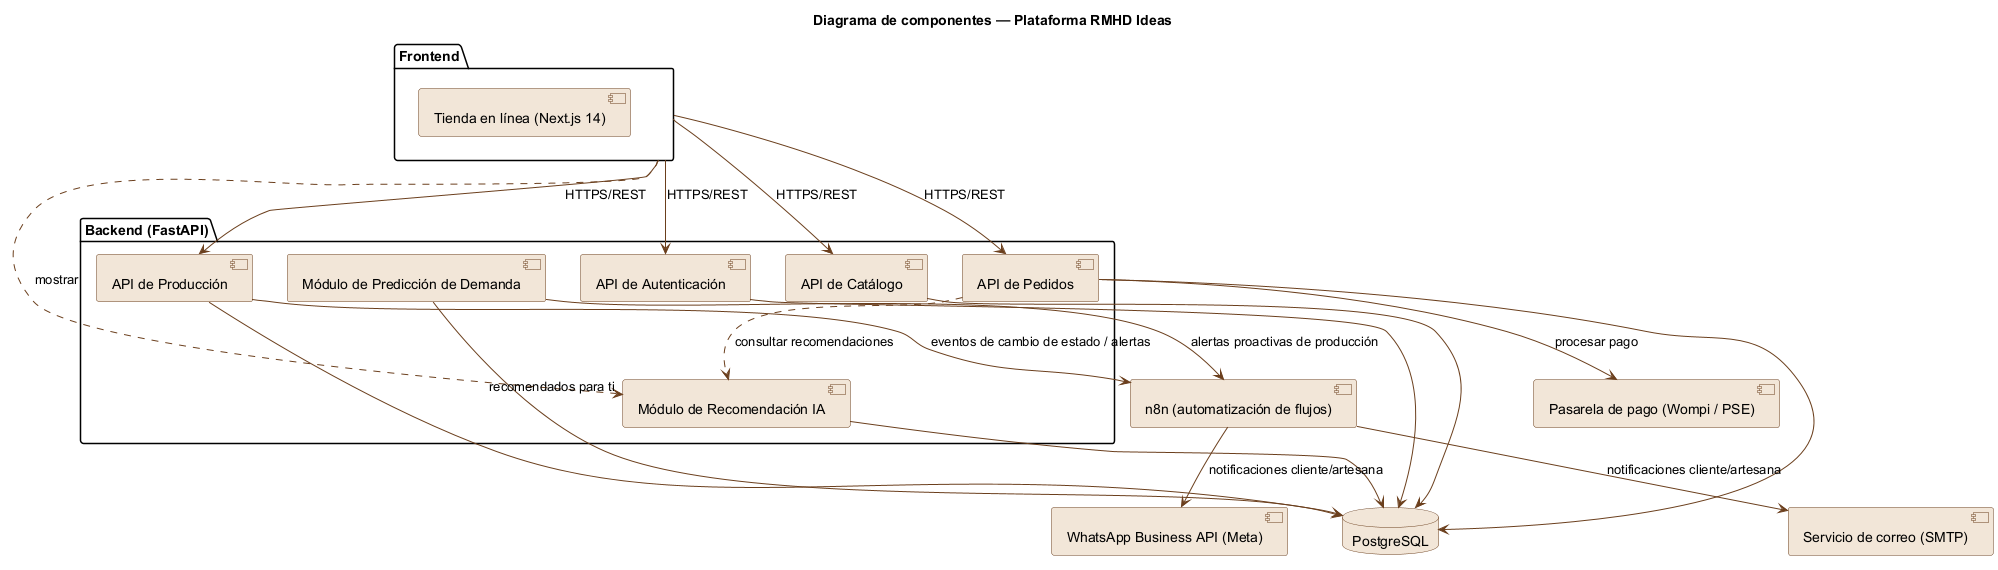

The diagram above was rendered by PlantUML. Its source (embedded in the PNG):
@startuml diagrama_componentes
allowmixing
title Diagrama de componentes — Plataforma RMHD Ideas
skinparam component {
  BackgroundColor #F2E6D8
  BorderColor #6B3F1D
  ArrowColor #6B3F1D
}
skinparam database {
  BackgroundColor #F2E6D8
  BorderColor #6B3F1D
}

package "Frontend" {
  component "Tienda en línea (Next.js 14)" as Frontend
}

package "Backend (FastAPI)" {
  component "API de Catálogo" as ApiCatalogo
  component "API de Pedidos" as ApiPedidos
  component "API de Producción" as ApiProduccion
  component "Módulo de Recomendación IA" as ModRecom
  component "Módulo de Predicción de Demanda" as ModPrediccion
  component "API de Autenticación" as ApiAuth
}

database "PostgreSQL" as DB

component "n8n (automatización de flujos)" as N8n
component "Pasarela de pago (Wompi / PSE)" as Wompi
component "WhatsApp Business API (Meta)" as WhatsApp
component "Servicio de correo (SMTP)" as Correo

Frontend --> ApiCatalogo : HTTPS/REST
Frontend --> ApiPedidos : HTTPS/REST
Frontend --> ApiProduccion : HTTPS/REST
Frontend --> ApiAuth : HTTPS/REST

ApiCatalogo --> DB
ApiPedidos --> DB
ApiProduccion --> DB
ApiAuth --> DB
ModRecom --> DB
ModPrediccion --> DB

ApiPedidos --> Wompi : procesar pago
ApiPedidos ..> ModRecom : consultar recomendaciones
Frontend ..> ModRecom : mostrar "recomendados para ti"

ApiProduccion --> N8n : eventos de cambio de estado / alertas
ModPrediccion --> N8n : alertas proactivas de producción
N8n --> WhatsApp : notificaciones cliente/artesana
N8n --> Correo : notificaciones cliente/artesana
@enduml